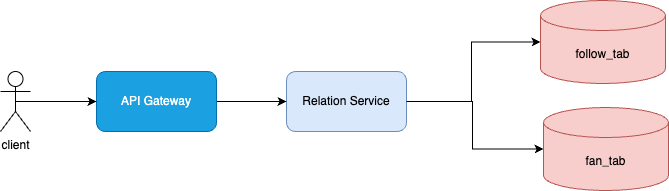

The diagram above was exported from draw.io. Its source (the exported page's mxGraphModel, read from the mxfile embedded in the PNG):
<mxGraphModel dx="787" dy="609" grid="0" gridSize="10" guides="1" tooltips="1" connect="1" arrows="1" fold="1" page="1" pageScale="1" pageWidth="2339" pageHeight="3300" math="0" shadow="0">
  <root>
    <mxCell id="0" />
    <mxCell id="1" parent="0" />
    <mxCell id="7DlIhkuwMezS0qu4WE8B-2" value="follow_tab" style="shape=cylinder3;whiteSpace=wrap;html=1;boundedLbl=1;backgroundOutline=1;size=15;fillColor=#f8cecc;strokeColor=#b85450;" vertex="1" parent="1">
      <mxGeometry x="831" y="518" width="125" height="83" as="geometry" />
    </mxCell>
    <mxCell id="7DlIhkuwMezS0qu4WE8B-3" value="fan_tab" style="shape=cylinder3;whiteSpace=wrap;html=1;boundedLbl=1;backgroundOutline=1;size=15;fillColor=#f8cecc;strokeColor=#b85450;" vertex="1" parent="1">
      <mxGeometry x="834" y="625" width="125" height="83" as="geometry" />
    </mxCell>
    <mxCell id="7DlIhkuwMezS0qu4WE8B-4" value="Relation Service" style="rounded=1;whiteSpace=wrap;html=1;fillColor=#dae8fc;strokeColor=#6c8ebf;" vertex="1" parent="1">
      <mxGeometry x="577" y="589" width="120" height="60" as="geometry" />
    </mxCell>
    <mxCell id="7DlIhkuwMezS0qu4WE8B-8" style="edgeStyle=orthogonalEdgeStyle;rounded=0;orthogonalLoop=1;jettySize=auto;html=1;exitX=1;exitY=0.5;exitDx=0;exitDy=0;" edge="1" parent="1" source="7DlIhkuwMezS0qu4WE8B-5" target="7DlIhkuwMezS0qu4WE8B-4">
      <mxGeometry relative="1" as="geometry" />
    </mxCell>
    <mxCell id="7DlIhkuwMezS0qu4WE8B-5" value="API Gateway" style="rounded=1;whiteSpace=wrap;html=1;fillColor=#1ba1e2;fontColor=#ffffff;strokeColor=#006EAF;" vertex="1" parent="1">
      <mxGeometry x="387" y="589" width="120" height="60" as="geometry" />
    </mxCell>
    <mxCell id="7DlIhkuwMezS0qu4WE8B-7" style="edgeStyle=orthogonalEdgeStyle;rounded=0;orthogonalLoop=1;jettySize=auto;html=1;exitX=0.5;exitY=0.5;exitDx=0;exitDy=0;exitPerimeter=0;" edge="1" parent="1" source="7DlIhkuwMezS0qu4WE8B-6" target="7DlIhkuwMezS0qu4WE8B-5">
      <mxGeometry relative="1" as="geometry" />
    </mxCell>
    <mxCell id="7DlIhkuwMezS0qu4WE8B-6" value="client" style="shape=umlActor;verticalLabelPosition=bottom;verticalAlign=top;html=1;outlineConnect=0;" vertex="1" parent="1">
      <mxGeometry x="291" y="589" width="30" height="60" as="geometry" />
    </mxCell>
    <mxCell id="7DlIhkuwMezS0qu4WE8B-10" style="edgeStyle=orthogonalEdgeStyle;rounded=0;orthogonalLoop=1;jettySize=auto;html=1;exitX=1;exitY=0.5;exitDx=0;exitDy=0;entryX=0;entryY=0.5;entryDx=0;entryDy=0;entryPerimeter=0;" edge="1" parent="1" source="7DlIhkuwMezS0qu4WE8B-4" target="7DlIhkuwMezS0qu4WE8B-3">
      <mxGeometry relative="1" as="geometry">
        <Array as="points">
          <mxPoint x="763" y="619" />
          <mxPoint x="763" y="667" />
        </Array>
      </mxGeometry>
    </mxCell>
    <mxCell id="7DlIhkuwMezS0qu4WE8B-11" style="edgeStyle=orthogonalEdgeStyle;rounded=0;orthogonalLoop=1;jettySize=auto;html=1;exitX=1;exitY=0.5;exitDx=0;exitDy=0;entryX=0;entryY=0.5;entryDx=0;entryDy=0;entryPerimeter=0;" edge="1" parent="1" source="7DlIhkuwMezS0qu4WE8B-4" target="7DlIhkuwMezS0qu4WE8B-2">
      <mxGeometry relative="1" as="geometry">
        <Array as="points">
          <mxPoint x="762" y="619" />
          <mxPoint x="762" y="560" />
        </Array>
      </mxGeometry>
    </mxCell>
  </root>
</mxGraphModel>